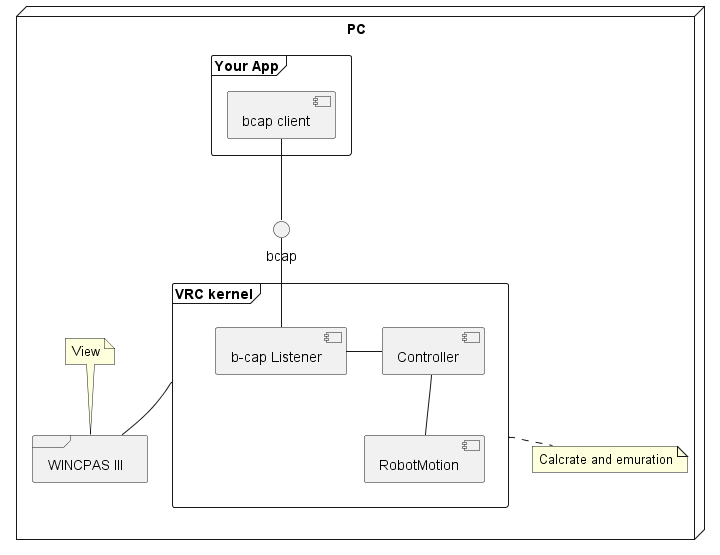

The diagram above was rendered by PlantUML. Its source (embedded in the PNG):
@startuml
node "PC" as PC  {
    frame "VRC kernel" as VRC {
        component "b-cap Listener" as BcapListener
        component "Controller" as ctrl
        component "RobotMotion" as rob

        BcapListener -r- ctrl
        ctrl -do- rob

    }
    interface bcap
    frame "Your App" as App{
        component "bcap client" as bcapclient
    }
    frame "WINCPAS III" as wincaps

    bcap -- BcapListener
    bcapclient -- bcap
    VRC -- wincaps

    note top of wincaps: View
    note bottom of VRC: Calcrate and emuration
}

@enduml